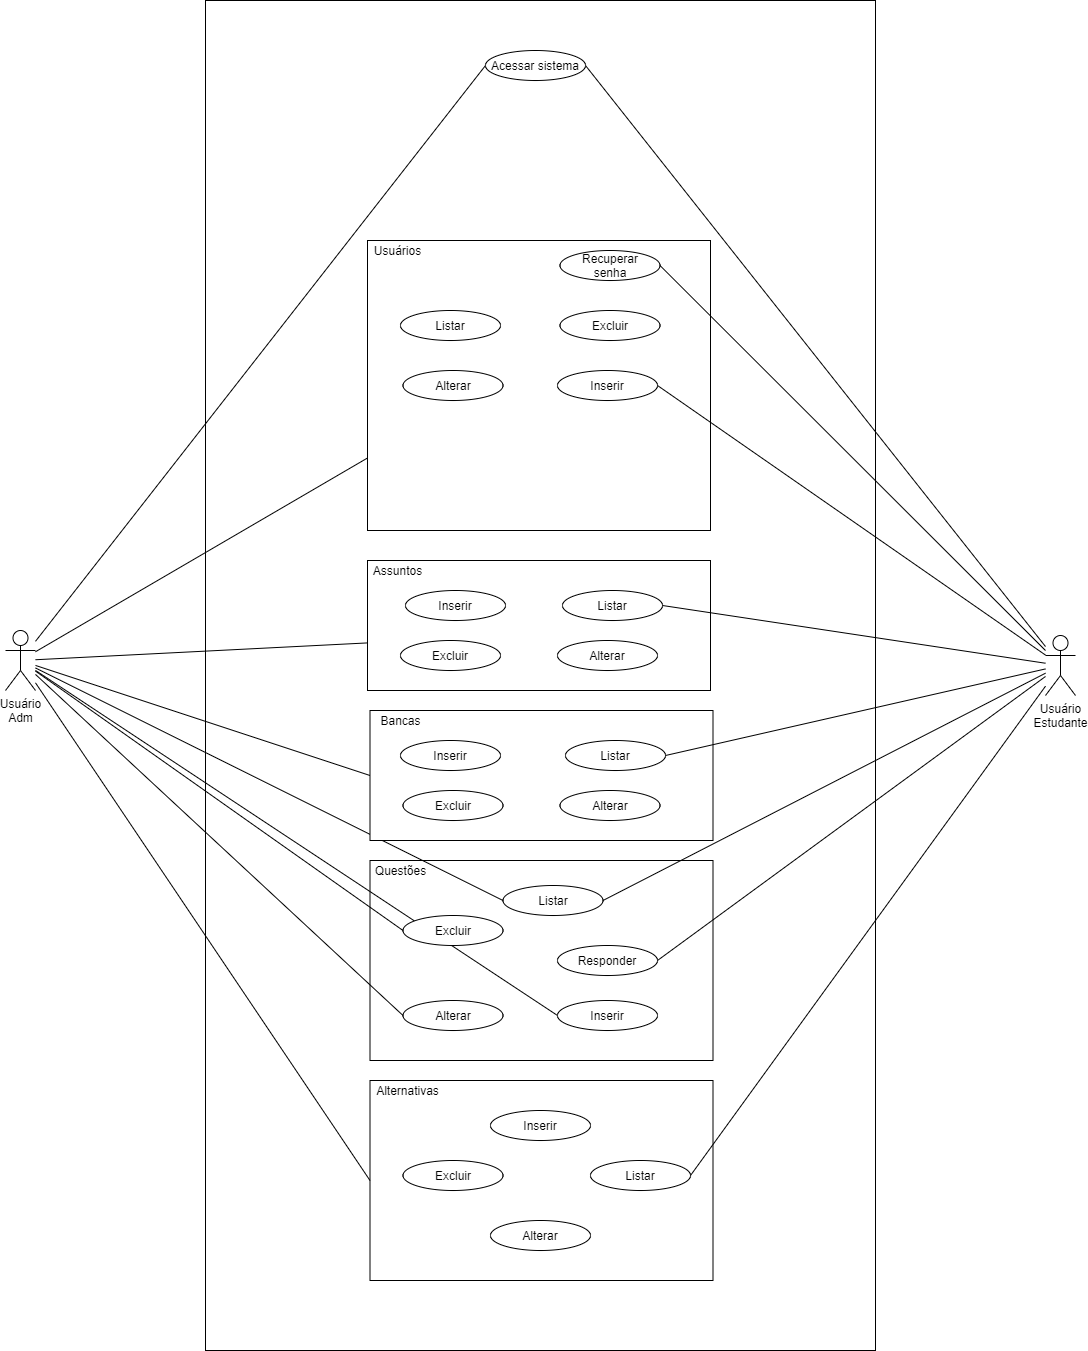

The diagram above was exported from draw.io. Its source (the exported page's mxGraphModel, read from the mxfile embedded in the PNG):
<mxGraphModel dx="2076" dy="-11" grid="1" gridSize="10" guides="1" tooltips="1" connect="1" arrows="1" fold="1" page="1" pageScale="1" pageWidth="827" pageHeight="1169" math="0" shadow="0">
  <root>
    <mxCell id="0" />
    <mxCell id="1" parent="0" />
    <mxCell id="j3vsouQRvdvKuMo14gvP-1" value="" style="rounded=0;whiteSpace=wrap;html=1;" vertex="1" parent="1">
      <mxGeometry x="210" y="1310" width="670" height="1350" as="geometry" />
    </mxCell>
    <mxCell id="Z-5QUHKoRfv0AgpxwHuv-53" value="" style="rounded=0;whiteSpace=wrap;html=1;" parent="1" vertex="1">
      <mxGeometry x="374.5" y="2390" width="343" height="200" as="geometry" />
    </mxCell>
    <mxCell id="Z-5QUHKoRfv0AgpxwHuv-46" value="" style="rounded=0;whiteSpace=wrap;html=1;shadow=0;" parent="1" vertex="1">
      <mxGeometry x="374.5" y="2170" width="343" height="200" as="geometry" />
    </mxCell>
    <mxCell id="Z-5QUHKoRfv0AgpxwHuv-4" value="" style="rounded=0;whiteSpace=wrap;html=1;" parent="1" vertex="1">
      <mxGeometry x="372" y="1550" width="343" height="290" as="geometry" />
    </mxCell>
    <mxCell id="Z-5QUHKoRfv0AgpxwHuv-5" value="Usuários" style="text;html=1;align=center;verticalAlign=middle;resizable=0;points=[];autosize=1;strokeColor=none;fillColor=none;" parent="1" vertex="1">
      <mxGeometry x="372" y="1550" width="60" height="20" as="geometry" />
    </mxCell>
    <mxCell id="Z-5QUHKoRfv0AgpxwHuv-7" value="Inserir" style="ellipse;whiteSpace=wrap;html=1;" parent="1" vertex="1">
      <mxGeometry x="562" y="1680" width="100" height="30" as="geometry" />
    </mxCell>
    <mxCell id="Z-5QUHKoRfv0AgpxwHuv-8" value="Alterar" style="ellipse;whiteSpace=wrap;html=1;" parent="1" vertex="1">
      <mxGeometry x="407.5" y="1680" width="100" height="30" as="geometry" />
    </mxCell>
    <mxCell id="Z-5QUHKoRfv0AgpxwHuv-9" value="Excluir" style="ellipse;whiteSpace=wrap;html=1;" parent="1" vertex="1">
      <mxGeometry x="564.5" y="1620" width="100" height="30" as="geometry" />
    </mxCell>
    <mxCell id="Z-5QUHKoRfv0AgpxwHuv-10" value="Listar" style="ellipse;whiteSpace=wrap;html=1;" parent="1" vertex="1">
      <mxGeometry x="405" y="1620" width="100" height="30" as="geometry" />
    </mxCell>
    <mxCell id="Z-5QUHKoRfv0AgpxwHuv-62" style="edgeStyle=none;rounded=0;orthogonalLoop=1;jettySize=auto;html=1;entryX=0;entryY=0.75;entryDx=0;entryDy=0;endArrow=none;endFill=0;" parent="1" source="Z-5QUHKoRfv0AgpxwHuv-13" target="Z-5QUHKoRfv0AgpxwHuv-4" edge="1">
      <mxGeometry relative="1" as="geometry" />
    </mxCell>
    <mxCell id="Z-5QUHKoRfv0AgpxwHuv-63" style="edgeStyle=none;rounded=0;orthogonalLoop=1;jettySize=auto;html=1;entryX=0.007;entryY=0.633;entryDx=0;entryDy=0;entryPerimeter=0;endArrow=none;endFill=0;" parent="1" source="Z-5QUHKoRfv0AgpxwHuv-13" target="Z-5QUHKoRfv0AgpxwHuv-32" edge="1">
      <mxGeometry relative="1" as="geometry" />
    </mxCell>
    <mxCell id="Z-5QUHKoRfv0AgpxwHuv-64" style="edgeStyle=none;rounded=0;orthogonalLoop=1;jettySize=auto;html=1;entryX=0;entryY=0.5;entryDx=0;entryDy=0;endArrow=none;endFill=0;" parent="1" source="Z-5QUHKoRfv0AgpxwHuv-13" target="Z-5QUHKoRfv0AgpxwHuv-40" edge="1">
      <mxGeometry relative="1" as="geometry" />
    </mxCell>
    <mxCell id="Z-5QUHKoRfv0AgpxwHuv-65" style="edgeStyle=none;rounded=0;orthogonalLoop=1;jettySize=auto;html=1;entryX=0;entryY=0.5;entryDx=0;entryDy=0;endArrow=none;endFill=0;" parent="1" source="Z-5QUHKoRfv0AgpxwHuv-13" target="Z-5QUHKoRfv0AgpxwHuv-51" edge="1">
      <mxGeometry relative="1" as="geometry" />
    </mxCell>
    <mxCell id="Z-5QUHKoRfv0AgpxwHuv-66" style="edgeStyle=none;rounded=0;orthogonalLoop=1;jettySize=auto;html=1;entryX=0;entryY=0.5;entryDx=0;entryDy=0;endArrow=none;endFill=0;" parent="1" source="Z-5QUHKoRfv0AgpxwHuv-13" target="Z-5QUHKoRfv0AgpxwHuv-50" edge="1">
      <mxGeometry relative="1" as="geometry" />
    </mxCell>
    <mxCell id="Z-5QUHKoRfv0AgpxwHuv-67" style="edgeStyle=none;rounded=0;orthogonalLoop=1;jettySize=auto;html=1;entryX=0;entryY=0.5;entryDx=0;entryDy=0;endArrow=none;endFill=0;" parent="1" source="Z-5QUHKoRfv0AgpxwHuv-13" target="Z-5QUHKoRfv0AgpxwHuv-49" edge="1">
      <mxGeometry relative="1" as="geometry" />
    </mxCell>
    <mxCell id="Z-5QUHKoRfv0AgpxwHuv-68" style="edgeStyle=none;rounded=0;orthogonalLoop=1;jettySize=auto;html=1;entryX=0;entryY=0.5;entryDx=0;entryDy=0;endArrow=none;endFill=0;" parent="1" source="Z-5QUHKoRfv0AgpxwHuv-13" target="Z-5QUHKoRfv0AgpxwHuv-48" edge="1">
      <mxGeometry relative="1" as="geometry" />
    </mxCell>
    <mxCell id="Z-5QUHKoRfv0AgpxwHuv-74" style="edgeStyle=none;rounded=0;orthogonalLoop=1;jettySize=auto;html=1;entryX=0;entryY=0.5;entryDx=0;entryDy=0;endArrow=none;endFill=0;" parent="1" source="Z-5QUHKoRfv0AgpxwHuv-13" target="Z-5QUHKoRfv0AgpxwHuv-53" edge="1">
      <mxGeometry relative="1" as="geometry" />
    </mxCell>
    <mxCell id="Z-5QUHKoRfv0AgpxwHuv-100" style="edgeStyle=none;rounded=0;orthogonalLoop=1;jettySize=auto;html=1;entryX=0;entryY=0.5;entryDx=0;entryDy=0;endArrow=none;endFill=0;" parent="1" source="Z-5QUHKoRfv0AgpxwHuv-13" target="Z-5QUHKoRfv0AgpxwHuv-99" edge="1">
      <mxGeometry relative="1" as="geometry" />
    </mxCell>
    <mxCell id="Z-5QUHKoRfv0AgpxwHuv-13" value="Usuário&lt;br&gt;Adm" style="shape=umlActor;verticalLabelPosition=bottom;verticalAlign=top;html=1;outlineConnect=0;" parent="1" vertex="1">
      <mxGeometry x="10" y="1940" width="30" height="60" as="geometry" />
    </mxCell>
    <mxCell id="Z-5QUHKoRfv0AgpxwHuv-32" value="" style="rounded=0;whiteSpace=wrap;html=1;" parent="1" vertex="1">
      <mxGeometry x="372" y="1870" width="343" height="130" as="geometry" />
    </mxCell>
    <mxCell id="Z-5QUHKoRfv0AgpxwHuv-33" value="Assuntos" style="text;html=1;align=center;verticalAlign=middle;resizable=0;points=[];autosize=1;strokeColor=none;fillColor=none;" parent="1" vertex="1">
      <mxGeometry x="367" y="1870" width="70" height="20" as="geometry" />
    </mxCell>
    <mxCell id="Z-5QUHKoRfv0AgpxwHuv-34" value="Inserir" style="ellipse;whiteSpace=wrap;html=1;" parent="1" vertex="1">
      <mxGeometry x="410" y="1900" width="100" height="30" as="geometry" />
    </mxCell>
    <mxCell id="Z-5QUHKoRfv0AgpxwHuv-35" value="Alterar" style="ellipse;whiteSpace=wrap;html=1;" parent="1" vertex="1">
      <mxGeometry x="562" y="1950" width="100" height="30" as="geometry" />
    </mxCell>
    <mxCell id="Z-5QUHKoRfv0AgpxwHuv-36" value="Excluir" style="ellipse;whiteSpace=wrap;html=1;" parent="1" vertex="1">
      <mxGeometry x="405" y="1950" width="100" height="30" as="geometry" />
    </mxCell>
    <mxCell id="Z-5QUHKoRfv0AgpxwHuv-37" value="Listar" style="ellipse;whiteSpace=wrap;html=1;" parent="1" vertex="1">
      <mxGeometry x="567" y="1900" width="100" height="30" as="geometry" />
    </mxCell>
    <mxCell id="Z-5QUHKoRfv0AgpxwHuv-40" value="" style="rounded=0;whiteSpace=wrap;html=1;" parent="1" vertex="1">
      <mxGeometry x="374.5" y="2020" width="343" height="130" as="geometry" />
    </mxCell>
    <mxCell id="Z-5QUHKoRfv0AgpxwHuv-41" value="Bancas" style="text;html=1;align=center;verticalAlign=middle;resizable=0;points=[];autosize=1;strokeColor=none;fillColor=none;" parent="1" vertex="1">
      <mxGeometry x="374.5" y="2020" width="60" height="20" as="geometry" />
    </mxCell>
    <mxCell id="Z-5QUHKoRfv0AgpxwHuv-42" value="Inserir" style="ellipse;whiteSpace=wrap;html=1;" parent="1" vertex="1">
      <mxGeometry x="405" y="2050" width="100" height="30" as="geometry" />
    </mxCell>
    <mxCell id="Z-5QUHKoRfv0AgpxwHuv-43" value="Alterar" style="ellipse;whiteSpace=wrap;html=1;" parent="1" vertex="1">
      <mxGeometry x="564.5" y="2100" width="100" height="30" as="geometry" />
    </mxCell>
    <mxCell id="Z-5QUHKoRfv0AgpxwHuv-44" value="Excluir" style="ellipse;whiteSpace=wrap;html=1;" parent="1" vertex="1">
      <mxGeometry x="407.5" y="2100" width="100" height="30" as="geometry" />
    </mxCell>
    <mxCell id="Z-5QUHKoRfv0AgpxwHuv-45" value="Listar" style="ellipse;whiteSpace=wrap;html=1;" parent="1" vertex="1">
      <mxGeometry x="570" y="2050" width="100" height="30" as="geometry" />
    </mxCell>
    <mxCell id="Z-5QUHKoRfv0AgpxwHuv-47" value="Questões" style="text;html=1;align=center;verticalAlign=middle;resizable=0;points=[];autosize=1;strokeColor=none;fillColor=none;" parent="1" vertex="1">
      <mxGeometry x="369.5" y="2170" width="70" height="20" as="geometry" />
    </mxCell>
    <mxCell id="Z-5QUHKoRfv0AgpxwHuv-48" value="Inserir" style="ellipse;whiteSpace=wrap;html=1;" parent="1" vertex="1">
      <mxGeometry x="562" y="2310" width="100" height="30" as="geometry" />
    </mxCell>
    <mxCell id="Z-5QUHKoRfv0AgpxwHuv-49" value="Alterar" style="ellipse;whiteSpace=wrap;html=1;" parent="1" vertex="1">
      <mxGeometry x="407.5" y="2310" width="100" height="30" as="geometry" />
    </mxCell>
    <mxCell id="Z-5QUHKoRfv0AgpxwHuv-50" value="Excluir" style="ellipse;whiteSpace=wrap;html=1;" parent="1" vertex="1">
      <mxGeometry x="407.5" y="2225" width="100" height="30" as="geometry" />
    </mxCell>
    <mxCell id="Z-5QUHKoRfv0AgpxwHuv-51" value="Listar" style="ellipse;whiteSpace=wrap;html=1;" parent="1" vertex="1">
      <mxGeometry x="507.5" y="2195" width="100" height="30" as="geometry" />
    </mxCell>
    <mxCell id="Z-5QUHKoRfv0AgpxwHuv-52" value="Responder" style="ellipse;whiteSpace=wrap;html=1;" parent="1" vertex="1">
      <mxGeometry x="562" y="2255" width="100" height="30" as="geometry" />
    </mxCell>
    <mxCell id="Z-5QUHKoRfv0AgpxwHuv-54" value="Alternativas" style="text;html=1;align=center;verticalAlign=middle;resizable=0;points=[];autosize=1;strokeColor=none;fillColor=none;" parent="1" vertex="1">
      <mxGeometry x="372" y="2390" width="80" height="20" as="geometry" />
    </mxCell>
    <mxCell id="Z-5QUHKoRfv0AgpxwHuv-56" value="Alterar" style="ellipse;whiteSpace=wrap;html=1;" parent="1" vertex="1">
      <mxGeometry x="495" y="2530" width="100" height="30" as="geometry" />
    </mxCell>
    <mxCell id="Z-5QUHKoRfv0AgpxwHuv-57" value="Excluir" style="ellipse;whiteSpace=wrap;html=1;" parent="1" vertex="1">
      <mxGeometry x="407.5" y="2470" width="100" height="30" as="geometry" />
    </mxCell>
    <mxCell id="Z-5QUHKoRfv0AgpxwHuv-58" value="Listar" style="ellipse;whiteSpace=wrap;html=1;" parent="1" vertex="1">
      <mxGeometry x="595" y="2470" width="100" height="30" as="geometry" />
    </mxCell>
    <mxCell id="Z-5QUHKoRfv0AgpxwHuv-60" value="Inserir" style="ellipse;whiteSpace=wrap;html=1;" parent="1" vertex="1">
      <mxGeometry x="495" y="2420" width="100" height="30" as="geometry" />
    </mxCell>
    <mxCell id="Z-5QUHKoRfv0AgpxwHuv-78" style="edgeStyle=none;rounded=0;orthogonalLoop=1;jettySize=auto;html=1;entryX=1;entryY=0.5;entryDx=0;entryDy=0;endArrow=none;endFill=0;" parent="1" source="Z-5QUHKoRfv0AgpxwHuv-75" target="Z-5QUHKoRfv0AgpxwHuv-7" edge="1">
      <mxGeometry relative="1" as="geometry" />
    </mxCell>
    <mxCell id="Z-5QUHKoRfv0AgpxwHuv-79" style="edgeStyle=none;rounded=0;orthogonalLoop=1;jettySize=auto;html=1;entryX=1;entryY=0.5;entryDx=0;entryDy=0;endArrow=none;endFill=0;" parent="1" source="Z-5QUHKoRfv0AgpxwHuv-75" target="Z-5QUHKoRfv0AgpxwHuv-52" edge="1">
      <mxGeometry relative="1" as="geometry" />
    </mxCell>
    <mxCell id="Z-5QUHKoRfv0AgpxwHuv-80" style="edgeStyle=none;rounded=0;orthogonalLoop=1;jettySize=auto;html=1;entryX=1;entryY=0.5;entryDx=0;entryDy=0;endArrow=none;endFill=0;" parent="1" source="Z-5QUHKoRfv0AgpxwHuv-75" target="Z-5QUHKoRfv0AgpxwHuv-51" edge="1">
      <mxGeometry relative="1" as="geometry" />
    </mxCell>
    <mxCell id="Z-5QUHKoRfv0AgpxwHuv-81" style="edgeStyle=none;rounded=0;orthogonalLoop=1;jettySize=auto;html=1;entryX=1;entryY=0.5;entryDx=0;entryDy=0;endArrow=none;endFill=0;" parent="1" source="Z-5QUHKoRfv0AgpxwHuv-75" target="Z-5QUHKoRfv0AgpxwHuv-45" edge="1">
      <mxGeometry relative="1" as="geometry" />
    </mxCell>
    <mxCell id="Z-5QUHKoRfv0AgpxwHuv-82" style="edgeStyle=none;rounded=0;orthogonalLoop=1;jettySize=auto;html=1;entryX=1;entryY=0.5;entryDx=0;entryDy=0;endArrow=none;endFill=0;" parent="1" source="Z-5QUHKoRfv0AgpxwHuv-75" target="Z-5QUHKoRfv0AgpxwHuv-37" edge="1">
      <mxGeometry relative="1" as="geometry" />
    </mxCell>
    <mxCell id="Z-5QUHKoRfv0AgpxwHuv-84" style="edgeStyle=none;rounded=0;orthogonalLoop=1;jettySize=auto;html=1;entryX=1;entryY=0.5;entryDx=0;entryDy=0;endArrow=none;endFill=0;" parent="1" source="Z-5QUHKoRfv0AgpxwHuv-75" target="Z-5QUHKoRfv0AgpxwHuv-58" edge="1">
      <mxGeometry relative="1" as="geometry" />
    </mxCell>
    <mxCell id="Z-5QUHKoRfv0AgpxwHuv-98" style="edgeStyle=none;rounded=0;orthogonalLoop=1;jettySize=auto;html=1;entryX=1;entryY=0.5;entryDx=0;entryDy=0;endArrow=none;endFill=0;" parent="1" source="Z-5QUHKoRfv0AgpxwHuv-75" target="Z-5QUHKoRfv0AgpxwHuv-97" edge="1">
      <mxGeometry relative="1" as="geometry" />
    </mxCell>
    <mxCell id="Z-5QUHKoRfv0AgpxwHuv-101" style="edgeStyle=none;rounded=0;orthogonalLoop=1;jettySize=auto;html=1;entryX=1;entryY=0.5;entryDx=0;entryDy=0;endArrow=none;endFill=0;" parent="1" source="Z-5QUHKoRfv0AgpxwHuv-75" target="Z-5QUHKoRfv0AgpxwHuv-99" edge="1">
      <mxGeometry relative="1" as="geometry" />
    </mxCell>
    <mxCell id="Z-5QUHKoRfv0AgpxwHuv-75" value="Usuário&lt;br&gt;Estudante" style="shape=umlActor;verticalLabelPosition=bottom;verticalAlign=top;html=1;outlineConnect=0;" parent="1" vertex="1">
      <mxGeometry x="1050" y="1945" width="30" height="60" as="geometry" />
    </mxCell>
    <mxCell id="Z-5QUHKoRfv0AgpxwHuv-97" value="Recuperar&lt;br&gt;senha" style="ellipse;whiteSpace=wrap;html=1;" parent="1" vertex="1">
      <mxGeometry x="564.5" y="1560" width="100" height="30" as="geometry" />
    </mxCell>
    <mxCell id="Z-5QUHKoRfv0AgpxwHuv-99" value="Acessar sistema" style="ellipse;whiteSpace=wrap;html=1;" parent="1" vertex="1">
      <mxGeometry x="490" y="1360" width="100" height="30" as="geometry" />
    </mxCell>
  </root>
</mxGraphModel>